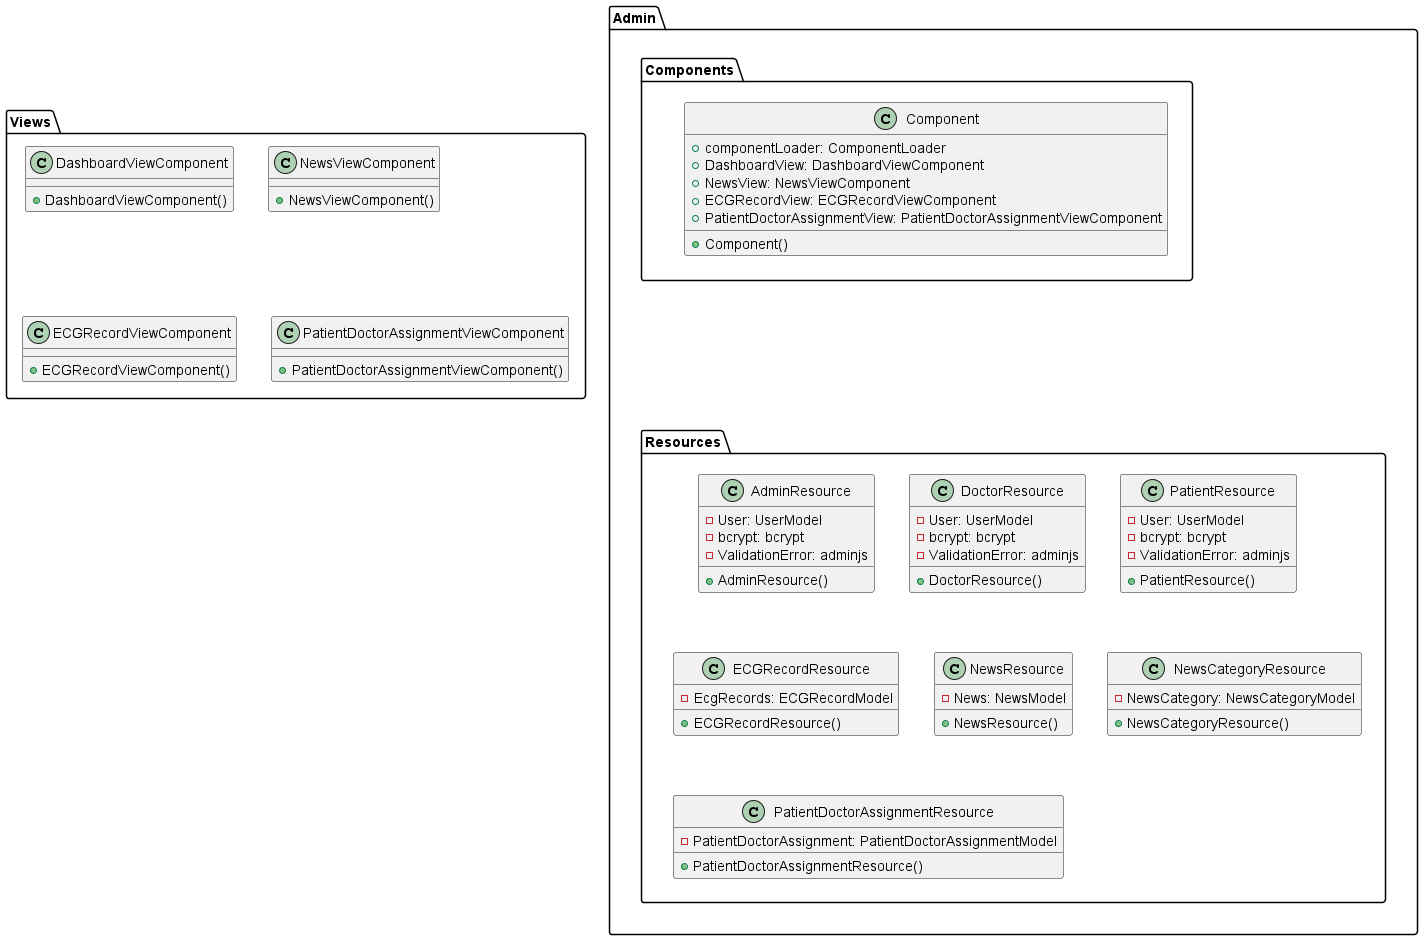

The diagram above was rendered by PlantUML. Its source (embedded in the PNG):
@startuml

' Define class

' package Controllers {
'     class AuthController {
'         - bcrypt: bcryptjs
'         - jwt: jsonwebtoken
'         - crypto: crypto
'         - nodemailer: nodemailer
'         - path: path
'         - User: UserModel
'         - ResetToken: ResetTokenModel
'         - Sesion: SessionModel

'         + AuthController()
'         + register(req, res)
'         + login(req, res)
'         + logout(req, res)
'         + resetPasswordToken(req, res)
'         + resetPassword(req, res)
'         + isLogin(req, res)
'     }

'     class ECGRecordController {
'         - fs: fs
'         - path: path
'         - EcgRecord: ECGRecordModel
'         - PatientDoctorAssignment: PatientDoctorAssignmentModel
'         - Device: DeviceModel

'         + ECGRecordController()
'         + uploadEcgData(req, res)
'         + getEcgRecordsByUserId(req, res)
'         + getEcgRecordsByDoctor(req, res)
'         + getECGRecordata(req, res) 
'     }

'     class NewsController {
'         - News: NewsModel
'         - NewsCategory: NewsCategoryModel

'         + NewsController()
'         + getNewsById(req, res)
'         + getAllNews(req, res)
'         + getAllNewsCategories(req, res)
'         + getNewsCategoryById(req, res)
'         + getNewsByCategory(req, res)

'     }

'     class PatientDoctorAssignmentController {
'         - User: UserModel
'         - PatientDoctorAssignment: PatientDoctorAssignmentModel


'         + PatientDoctorAssignmentController()
'         + getPatientsByDoctor(req, res)
'         + getDoctorByPatient(req, res)
'         + getNewsById(req, res)
'         + getNewsById(req, res)

'     }

'     class UserController {
'         - bcrypt: bcryptjs
'         - jwt: jsonwebtoken
'         - User: UserModel
'         - path: path

'         + UserController()
'         + updateUserInfo(req, res)
'         + changePassword(req, res)
'         + getUserProfile(req, res)
'         + getAllUsers(req, res)
'         + getUserById(req, res)

'     }

'     class AdminController  {
'         - AdminJS: adminjs
'         - Component: Component
'         - EcgRecordsResource: ECGRecordResource
'         - NewsCategoryResource: NewsCateGoryResource
'         - NewsResource: NewsResource
'         - PatientDoctorAssignmentResource: PatientDoctorAssignmentResource
'         - PatientResource: PatientResource
'         - DoctorResource: DoctorResource
'         - AdminResource: AdminResource

'         + AdminController()
'     }
' }


' package Models {
'     class ECGRecordModel {
'         + record_id: Interger
'         + user_id: Interger
'         + device_id: Interger
'         + data_directory:String
'         + start_time: Date
'         + stop_time: Date
'         + sensor_type: String
'         + updated_at: Date
'         + created_at: Date
'         - Sequelize: sequelize

'         + ECGRecordModel()
'     }

'     class NewsModel {
'         + news_id: Interger
'         + title: String
'         + content: String
'         + category_id: Interger
'         + author: String
'         + url: String
'         + image: url
'         + updated_at: Date
'         + created_at: Date
'         - Sequelize: sequelize

'         + NewsModel()
'     }

'     class NewsCategoryModel {
'         + category_id: Interger
'         + category_name: String
'         + updated_at: Date
'         + created_at: Date
'         - Sequelize: sequelize

'         + NewsCategoryModel()

'     }

'     class ResetTokenModel {
'         + reset_id: Interger
'         + user_id: Interger
'         + token: String
'         + expiration: Date
'         + updated_at: Date
'         + created_at: Date
'         - Sequelize: sequelize

'         + ResetTokenModel()

'     }

'     class UserModel {
'         + user_id: Interger
'         + password: String
'         + email: String
'         + name: String
'         + doB: Date
'         + phone_numer: String
'         + role: Interger
'         + updated_at: Date
'         + created_at: Date
'         - Sequelize: sequelize

'         + UserModel()

'     }

'     class DeviceModel {
'         + device_id: Interger
'         + device_name: String
'         + updated_at: Date
'         + created_at: Date
'         - Sequelize: sequelize

'         + DeviceModel()

'     }

'     class SessionModel {
'         + session_id: Interger
'         + session_token: String
'         + updated_at: Date
'         + created_at: Date
'         - Sequelize: sequelize

'         + SessionModel()

'     }

'     class PatientDoctorAssignmentModel {
'         + assign_id: Interger
'         + patient_id: Interger
'         + doctor_id: Interger
'         + start_date: Date
'         + updated_at: Date
'         + created_at: Date
'         - Sequelize: sequelize     

'         + PatientDoctorAssignmentModel()   
'     }

' }


' package Routes {
'     class AuthRoute {
'         - authController: AuthController
'         - express: express

'         + AuthRoute()
'         + registerRoute()
'         + getRoute: Router


'     }

'     class ECGRecordRoute {
'         - ecgRecordsController: ECGRecordController
'         - express: express

'         + ECGRecordRoute()
'         + registerRoute()
'         + getRoute: Router

'     }

'     class NewsRoute {
'         - newsController: NewsController
'         - express: express

'         + NewsRoute()
'         + registerRoute()
'         + getRoute: Router

'     }

'     class PatientDoctorAssignmentRoute {
'         - patientDoctorAssignmentController: PatientDoctorAssignmentController
'         - express: express

'         + PatientDoctorAssignmentRoute()
'         + registerRoute()
'         + getRoute: Router

'     }

'     class UserRoute {
'         - usersController: UserController
'         - express: express

'         + UserRoute()
'         + registerRoute()
'         + getRoute: Router

'     }

'     class AdminRoute {
'         - AdminController: AdminController

'         + AdminRoute()
'         + registerRoute()
'         + getRoute: Router

'     }
' }



package Views {

    class DashboardViewComponent {

        + DashboardViewComponent()

    }

    class NewsViewComponent {
        + NewsViewComponent()
    }

    class ECGRecordViewComponent {
        + ECGRecordViewComponent()

    }

    class PatientDoctorAssignmentViewComponent {
        + PatientDoctorAssignmentViewComponent()

    }

}


package Admin {
    package Resources {
        class AdminResource {
            - User: UserModel
            - bcrypt: bcrypt
            - ValidationError: adminjs

            + AdminResource()

        }

        class DoctorResource {
            - User: UserModel
            - bcrypt: bcrypt
            - ValidationError: adminjs

            + DoctorResource()
            
        }

        class PatientResource {
            - User: UserModel
            - bcrypt: bcrypt
            - ValidationError: adminjs

            + PatientResource()
            
        }

        class ECGRecordResource {
            - EcgRecords: ECGRecordModel

            + ECGRecordResource()
        }

        class NewsResource {
            - News: NewsModel

            + NewsResource()
        }

        class NewsCategoryResource {
            - NewsCategory: NewsCategoryModel
            + NewsCategoryResource()

        }

        class PatientDoctorAssignmentResource {
            - PatientDoctorAssignment: PatientDoctorAssignmentModel
            + PatientDoctorAssignmentResource()
            
        }

    }

    package Components {
        class Component {
            + componentLoader: ComponentLoader
            + DashboardView: DashboardViewComponent
            + NewsView: NewsViewComponent
            + ECGRecordView: ECGRecordViewComponent
            + PatientDoctorAssignmentView: PatientDoctorAssignmentViewComponent

            + Component()
        }

    }
}

Components --[hidden]-> Resources





@enduml